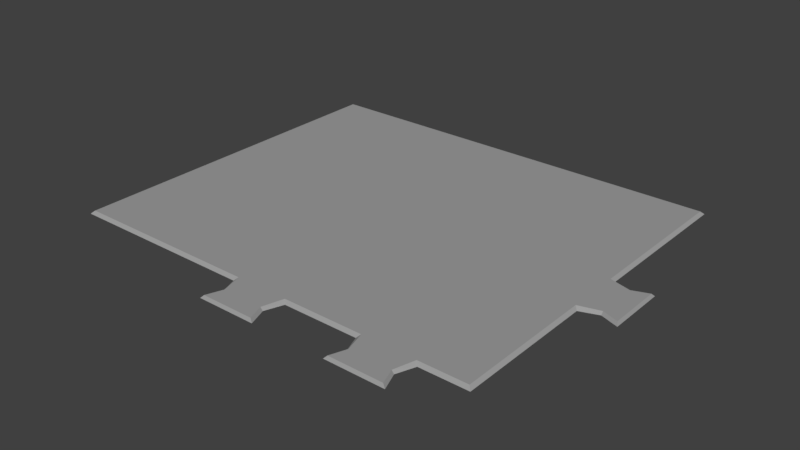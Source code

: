 # Source: gas_station_floor.blend  (saved by Blender 2.79.0; exported with 4.5.12 LTS)
import bpy
from mathutils import Matrix  # noqa: F401  (used for matrix-valued properties, if any)

bpy.ops.wm.read_factory_settings(use_empty=True)
scene = bpy.context.scene
scene.name = 'Scene'

# ---- collections
col_collection_1 = bpy.data.collections.new('Collection 1'); scene.collection.children.link(col_collection_1)

# ---- materials (node trees are filled in below, after node groups)
mat_material_001 = bpy.data.materials.new('Material.001')
mat_material_001.alpha_threshold = 0.0
mat_material_001.use_transparent_shadow = False
mat_material_001.diffuse_color = (0.3506, 0.3506, 0.3506, 1.0)
mat_material_001.roughness = 0.5

# ---- material node trees

# ---- world
world_world = bpy.data.worlds.new('World'); scene.world = world_world
world_world.color = (0.05088, 0.05088, 0.05088)
world_world.use_sun_shadow = False
world_world.sun_shadow_jitter_overblur = 0.0
world_world.cycles.sampling_method = 'MANUAL'

# ---- meshes
me_cube_001 = bpy.data.meshes.new('Cube.001')
me_cube_001.from_pydata([(0.0, -1.768, 0.0), (0.015, -1.753, 0.01446), (0.0, 0.0, 0.0), (0.015, -0.015, 0.01446), (2.13, -1.768, 0.0), (2.115, -1.753, 0.01446), (2.13, 0.0, 0.0), (2.115, -0.015, 0.01446), (1.604, -1.944, 0.0), (1.618, -1.935, 0.01446), (1.604, -1.768, 0.0), (1.618, -1.753, 0.01446), (1.896, -1.944, 0.0), (1.881, -1.935, 0.01446), (1.896, -1.768, 0.0), (1.881, -1.753, 0.01446), (1.636, -1.856, 0.0), (1.647, -1.856, 0.01446), (1.863, -1.856, 0.0), (1.852, -1.856, 0.01446), (0.9438, -1.944, 0.0), (0.9584, -1.935, 0.01446), (0.9438, -1.768, 0.0), (0.9584, -1.753, 0.01446), (1.236, -1.944, 0.0), (1.221, -1.935, 0.01446), (1.236, -1.768, 0.0), (1.221, -1.753, 0.01446), (0.9761, -1.856, 0.0), (0.9874, -1.856, 0.01446), (1.204, -1.856, 0.0), (1.192, -1.856, 0.01446), (2.13, -0.7912, 4.657e-10), (2.115, -0.8058, 0.01446), (2.307, -0.7912, 4.657e-10), (2.298, -0.8058, 0.01446), (2.13, -1.083, 4.657e-10), (2.115, -1.069, 0.01446), (2.307, -1.083, 4.657e-10), (2.298, -1.069, 0.01446), (2.219, -0.8235, 4.657e-10), (2.219, -0.8349, 0.01446), (2.219, -1.051, 4.657e-10), (2.219, -1.04, 0.01446)], [], [(0, 1, 3, 2), (2, 3, 7, 6), (6, 7, 33, 37, 5, 4), (4, 5, 15, 11, 27, 23, 1, 0), (2, 6, 4, 0), (7, 3, 1, 23, 27, 11, 15, 5, 37, 33), (16, 17, 11, 10), (10, 11, 15, 14), (18, 19, 13, 12), (12, 13, 9, 8), (16, 18, 12, 8), (19, 17, 9, 13), (15, 11, 17, 19), (10, 14, 18, 16), (14, 15, 19, 18), (8, 9, 17, 16), (28, 29, 23, 22), (22, 23, 27, 26), (30, 31, 25, 24), (24, 25, 21, 20), (28, 30, 24, 20), (31, 29, 21, 25), (27, 23, 29, 31), (22, 26, 30, 28), (26, 27, 31, 30), (20, 21, 29, 28), (40, 41, 35, 34), (34, 35, 39, 38), (42, 43, 37, 36), (36, 37, 33, 32), (40, 42, 36, 32), (43, 41, 33, 37), (39, 35, 41, 43), (34, 38, 42, 40), (38, 39, 43, 42), (32, 33, 41, 40)])
me_cube_001.materials.append(mat_material_001)
me_cube_001.use_remesh_preserve_volume = False
me_cube_001.use_remesh_preserve_attributes = False
me_cube_001.use_mirror_vertex_groups = False
me_cube_001.update()

# ---- objects
ob_gas_station_ground = bpy.data.objects.new('Gas station ground', me_cube_001)

# ---- transforms, parenting, visibility, modifiers, constraints
ob_gas_station_ground.location = (0.0, 0.0, 0.0)
ob_gas_station_ground.lineart.crease_threshold = 0.0

# ---- collection membership
col_collection_1.objects.link(ob_gas_station_ground)

# ---- scene / render settings (as saved in the file)
scene.frame_start = 1; scene.frame_end = 250; scene.frame_set(1)
scene.render.engine = 'BLENDER_EEVEE_NEXT'
scene.render.resolution_percentage = 50
scene.render.dither_intensity = 0.0
scene.cycles.use_denoising = False
scene.cycles.samples = 128
scene.cycles.sampling_pattern = 'TABULATED_SOBOL'
scene.cycles.use_adaptive_sampling = False
scene.cycles.use_light_tree = False
scene.cycles.blur_glossy = 0.0
scene.cycles.sample_clamp_indirect = 0.0
scene.view_settings.view_transform = 'Standard'
bpy.context.view_layer.update()

# ---- added for rendering (the .blend has no active camera and no usable light): camera, sun
cam_auto = bpy.data.cameras.new('AutoCamera')
cam_auto.lens = 50.0
cam_auto.sensor_width = 36.0
cam_auto.clip_end = 1000.0
ob_auto_camera = bpy.data.objects.new('AutoCamera', cam_auto)
scene.collection.objects.link(ob_auto_camera)
ob_auto_camera.location = (3.94417, -4.32096, 2.23993)
ob_auto_camera.rotation_euler = (1.09748, -7.21219e-08, 0.694738)
scene.camera = ob_auto_camera
light_auto_sun = bpy.data.lights.new('AutoSun', 'SUN')
light_auto_sun.energy = 3.0
light_auto_sun.angle = 0.0523599
ob_auto_sun = bpy.data.objects.new('AutoSun', light_auto_sun)
scene.collection.objects.link(ob_auto_sun)
ob_auto_sun.rotation_euler = (0.872665, 0.174533, 0.523599)
bpy.context.view_layer.update()

